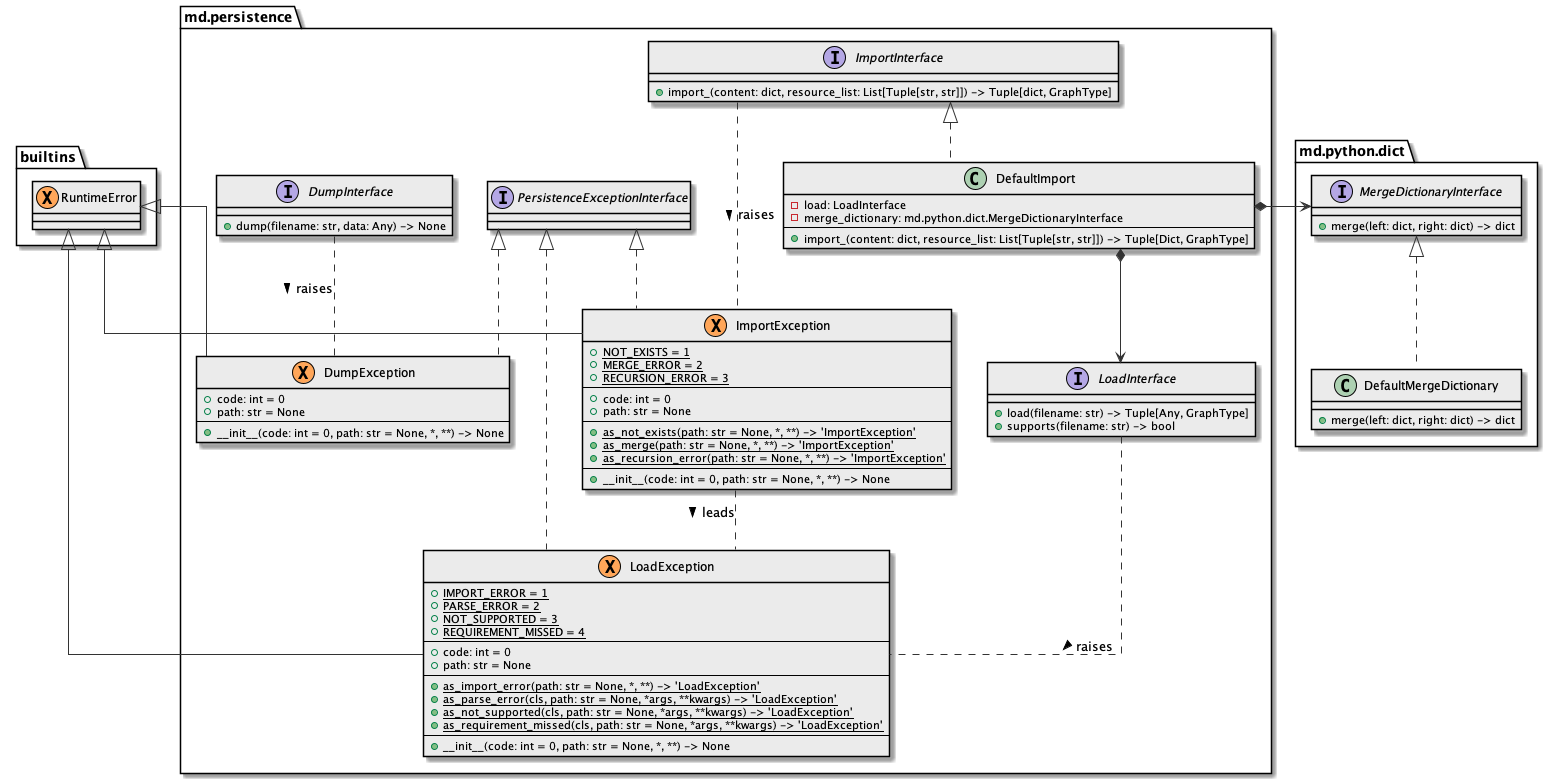

The diagram above was rendered by PlantUML. Its source (embedded in the PNG):
@startuml

skinparam class {
  BackgroundColor #ebebeb
  ArrowColor      #333
  BorderColor     #000
}

skinparam lineType ortho

package builtins {
  class builtins.RuntimeError <<(X,#FFA659)>> {}
}

namespace md.python.dict {
  interface MergeDictionaryInterface {
    + merge(left: dict, right: dict) -> dict
  }
  class DefaultMergeDictionary implements MergeDictionaryInterface {
    + merge(left: dict, right: dict) -> dict
  }
}

namespace md.persistence {
  interface LoadInterface {
    + load(filename: str) -> Tuple[Any, GraphType]
    + supports(filename: str) -> bool
  }

  interface DumpInterface {
    + dump(filename: str, data: Any) -> None
  }

  interface ImportInterface {
    + import_(content: dict, resource_list: List[Tuple[str, str]]) -> Tuple[dict, GraphType]
  }

  interface PersistenceExceptionInterface {}
  class LoadException <<(X,#FFA659)>> extends builtins.RuntimeError implements PersistenceExceptionInterface {
    + {static} IMPORT_ERROR = 1
    + {static} PARSE_ERROR = 2
    + {static} NOT_SUPPORTED = 3
    + {static} REQUIREMENT_MISSED = 4
    ---
    + code: int = 0
    + path: str = None
    ---
    + {static} as_import_error(path: str = None, *, **) -> 'LoadException'
    + {static} as_parse_error(cls, path: str = None, *args, **kwargs) -> 'LoadException'
    + {static} as_not_supported(cls, path: str = None, *args, **kwargs) -> 'LoadException'
    + {static} as_requirement_missed(cls, path: str = None, *args, **kwargs) -> 'LoadException'
    ---
    + __init__(code: int = 0, path: str = None, *, **) -> None
  }

  class DumpException <<(X,#FFA659)>> extends builtins.RuntimeError implements PersistenceExceptionInterface {
    + code: int = 0
    + path: str = None
    ---
    + __init__(code: int = 0, path: str = None, *, **) -> None
  }

  class ImportException <<(X,#FFA659)>> extends builtins.RuntimeError implements PersistenceExceptionInterface {
    + {static} NOT_EXISTS = 1
    + {static} MERGE_ERROR = 2
    + {static} RECURSION_ERROR = 3
    ---
    + code: int = 0
    + path: str = None
    ---
    + {static} as_not_exists(path: str = None, *, **) -> 'ImportException'
    + {static} as_merge(path: str = None, *, **) -> 'ImportException'
    + {static} as_recursion_error(path: str = None, *, **) -> 'ImportException'
    ---
    + __init__(code: int = 0, path: str = None, *, **) -> None
  }

  class DefaultImport implements ImportInterface {
    - load: LoadInterface
    - merge_dictionary: md.python.dict.MergeDictionaryInterface
    ---
    + import_(content: dict, resource_list: List[Tuple[str, str]]) -> Tuple[Dict, GraphType]
  }

  DefaultImport *--> LoadInterface
  DefaultImport *-> md.python.dict.MergeDictionaryInterface

  LoadInterface .. LoadException : "raises >"
  DumpInterface .. DumpException : "raises >"
  ImportInterface .. ImportException : "raises >"
  ImportException .. LoadException : "leads >"
}

@enduml